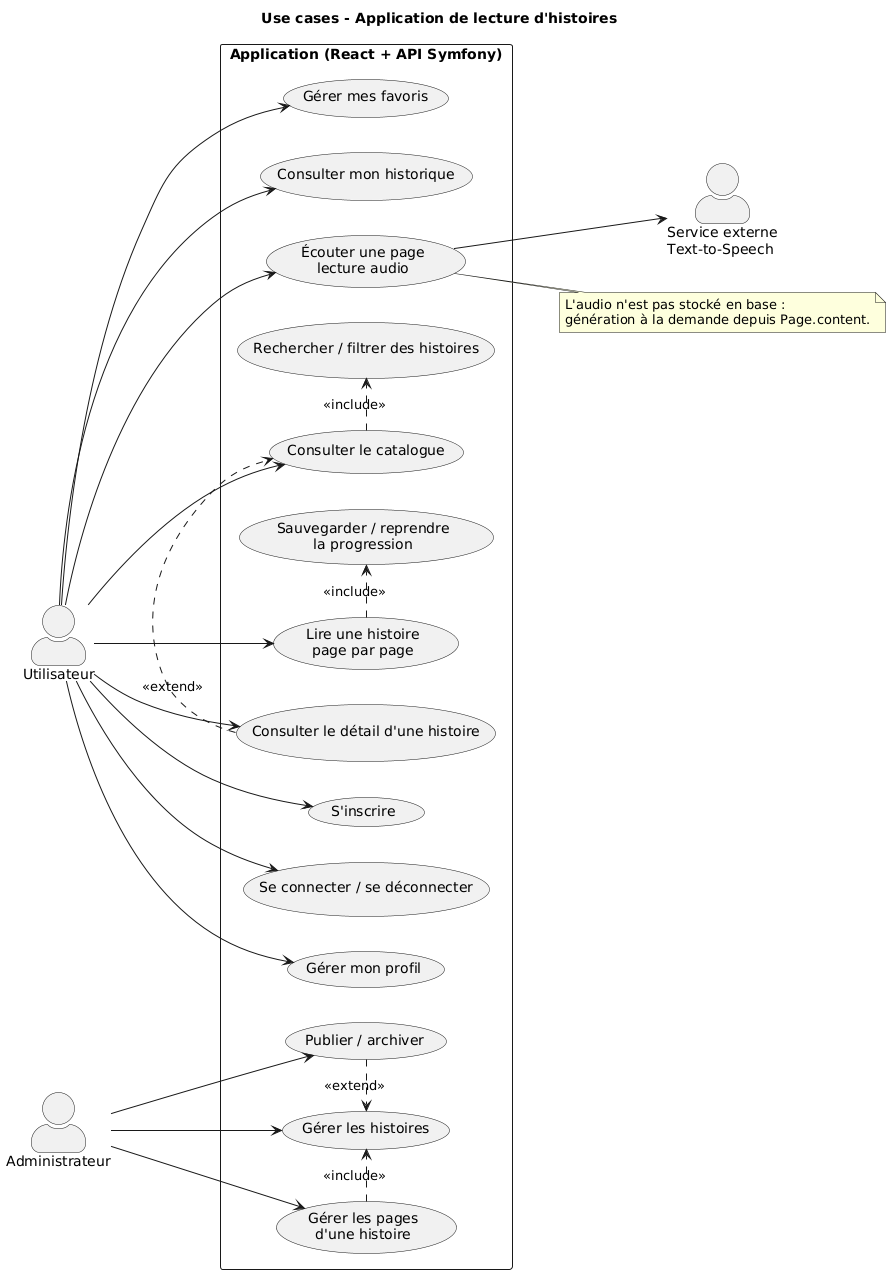

The diagram above was rendered by PlantUML. Its source (embedded in the PNG):
@startuml
title Use cases - Application de lecture d'histoires
left to right direction
skinparam actorStyle awesome
skinparam shadowing false

actor "Utilisateur" as User
actor "Administrateur" as Admin
actor "Service externe\nText-to-Speech" as TTS

rectangle "Application (React + API Symfony)" {
  (S'inscrire) as UC_Register
  (Se connecter / se déconnecter) as UC_Login
  (Gérer mon profil) as UC_Profile

  (Consulter le catalogue) as UC_Catalog
  (Rechercher / filtrer des histoires) as UC_Search
  (Consulter le détail d'une histoire) as UC_StoryDetail
  (Lire une histoire\npage par page) as UC_Read
  (Sauvegarder / reprendre\nla progression) as UC_Progress
  (Gérer mes favoris) as UC_Favorites
  (Consulter mon historique) as UC_History

  (Écouter une page\nlecture audio) as UC_TTS

  (Gérer les histoires) as UC_AdminStories
  (Gérer les pages\nd'une histoire) as UC_AdminPages
  (Publier / archiver) as UC_AdminPublish
}

User --> UC_Register
User --> UC_Login
User --> UC_Profile
User --> UC_Catalog
User --> UC_StoryDetail
User --> UC_Read
User --> UC_Favorites
User --> UC_History
User --> UC_TTS

Admin --> UC_AdminStories
Admin --> UC_AdminPages
Admin --> UC_AdminPublish

UC_Catalog .> UC_Search : <<include>>
UC_Read .> UC_Progress : <<include>>

UC_TTS --> TTS
UC_AdminPublish .> UC_AdminStories : <<extend>>
UC_AdminPages .> UC_AdminStories : <<include>>
UC_StoryDetail .> UC_Catalog : <<extend>>

note right of UC_TTS
L'audio n'est pas stocké en base :
génération à la demande depuis Page.content.
end note

@enduml